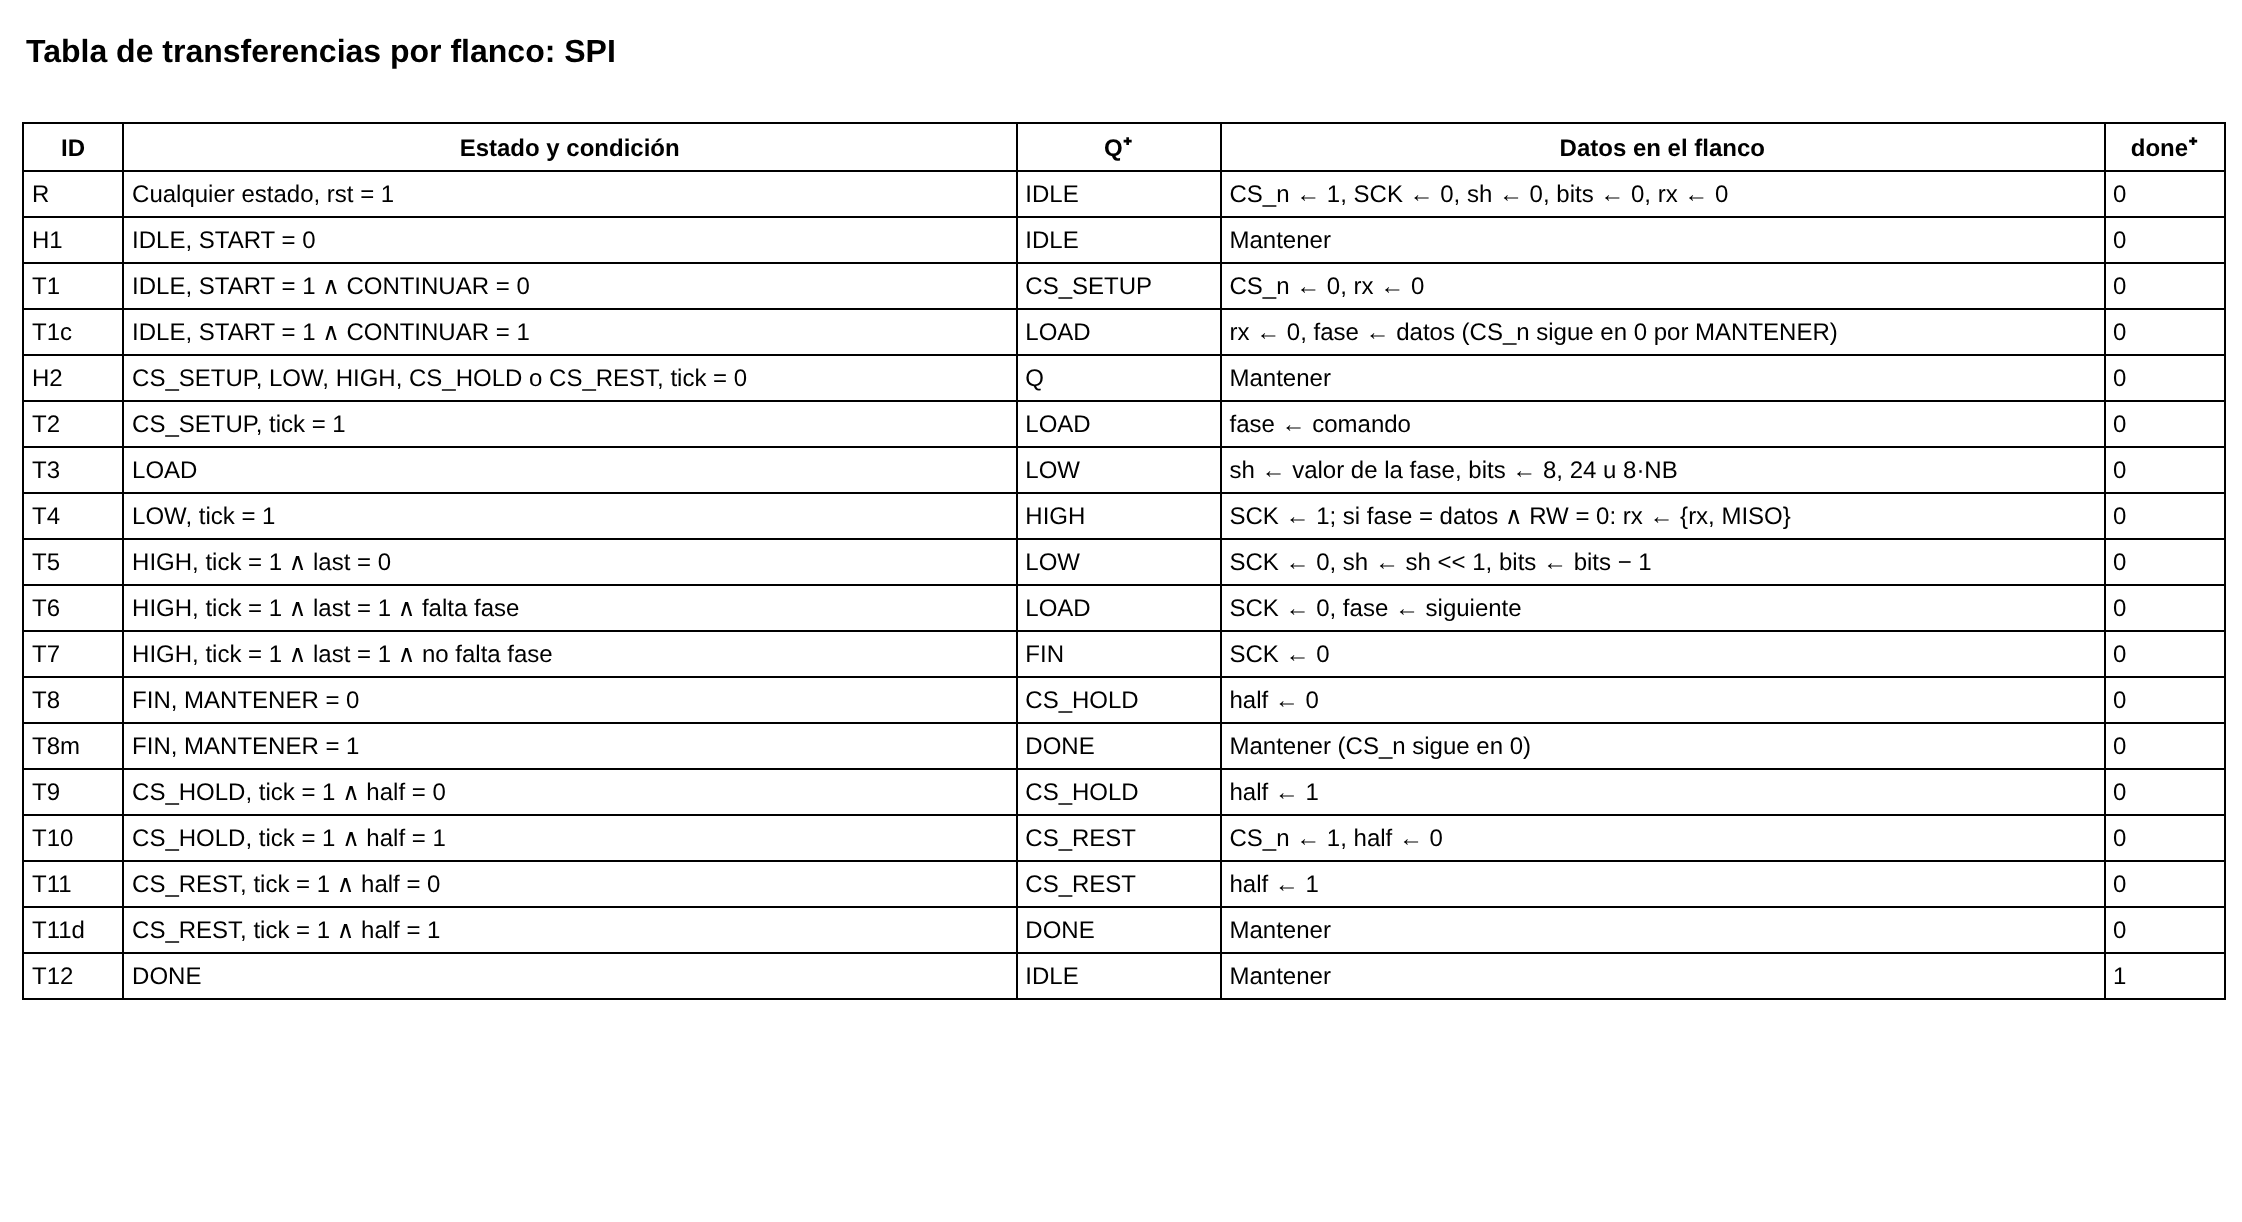

The diagram above was exported from draw.io. Its source (the exported page's mxGraphModel, read from the mxfile embedded in the PNG):
<mxGraphModel dx="1426" dy="791" grid="1" gridSize="10" guides="1" tooltips="1" connect="1" arrows="1" fold="1" page="1" pageScale="1" pageWidth="1200" pageHeight="640" math="0" shadow="0" background="#ffffff">
  <root>
    <mxCell id="UJUWK9mOeT9ifRpjwsCN" />
    <mxCell id="HFB9JVF8IfbBQsGj6fdk" parent="UJUWK9mOeT9ifRpjwsCN" />
    <mxCell id="qDtiubAnSxJF31z7wSVk" value="Tabla de transferencias por flanco: SPI" style="text;html=1;align=left;verticalAlign=middle;whiteSpace=wrap;rounded=0;fontSize=16;fontStyle=1;" vertex="1" parent="HFB9JVF8IfbBQsGj6fdk">
      <mxGeometry x="40" y="10" width="800" height="30" as="geometry" />
    </mxCell>
    <mxCell id="iGotiYRAhoVfOIAWOLy0" value="&lt;table border=&quot;1&quot; cellpadding=&quot;4&quot; style=&quot;border-collapse:collapse;font-size:12px;width:100%&quot;&gt;&lt;tr&gt;&lt;th&gt;ID&lt;/th&gt;&lt;th&gt;Estado y condición&lt;/th&gt;&lt;th&gt;Q⁺&lt;/th&gt;&lt;th&gt;Datos en el flanco&lt;/th&gt;&lt;th&gt;done⁺&lt;/th&gt;&lt;/tr&gt;&lt;tr&gt;&lt;td&gt;R&lt;/td&gt;&lt;td&gt;Cualquier estado, rst = 1&lt;/td&gt;&lt;td&gt;IDLE&lt;/td&gt;&lt;td&gt;CS_n ← 1, SCK ← 0, sh ← 0, bits ← 0, rx ← 0&lt;/td&gt;&lt;td&gt;0&lt;/td&gt;&lt;/tr&gt;&lt;tr&gt;&lt;td&gt;H1&lt;/td&gt;&lt;td&gt;IDLE, START = 0&lt;/td&gt;&lt;td&gt;IDLE&lt;/td&gt;&lt;td&gt;Mantener&lt;/td&gt;&lt;td&gt;0&lt;/td&gt;&lt;/tr&gt;&lt;tr&gt;&lt;td&gt;T1&lt;/td&gt;&lt;td&gt;IDLE, START = 1 ∧ CONTINUAR = 0&lt;/td&gt;&lt;td&gt;CS_SETUP&lt;/td&gt;&lt;td&gt;CS_n ← 0, rx ← 0&lt;/td&gt;&lt;td&gt;0&lt;/td&gt;&lt;/tr&gt;&lt;tr&gt;&lt;td&gt;T1c&lt;/td&gt;&lt;td&gt;IDLE, START = 1 ∧ CONTINUAR = 1&lt;/td&gt;&lt;td&gt;LOAD&lt;/td&gt;&lt;td&gt;rx ← 0, fase ← datos (CS_n sigue en 0 por MANTENER)&lt;/td&gt;&lt;td&gt;0&lt;/td&gt;&lt;/tr&gt;&lt;tr&gt;&lt;td&gt;H2&lt;/td&gt;&lt;td&gt;CS_SETUP, LOW, HIGH, CS_HOLD o CS_REST, tick = 0&lt;/td&gt;&lt;td&gt;Q&lt;/td&gt;&lt;td&gt;Mantener&lt;/td&gt;&lt;td&gt;0&lt;/td&gt;&lt;/tr&gt;&lt;tr&gt;&lt;td&gt;T2&lt;/td&gt;&lt;td&gt;CS_SETUP, tick = 1&lt;/td&gt;&lt;td&gt;LOAD&lt;/td&gt;&lt;td&gt;fase ← comando&lt;/td&gt;&lt;td&gt;0&lt;/td&gt;&lt;/tr&gt;&lt;tr&gt;&lt;td&gt;T3&lt;/td&gt;&lt;td&gt;LOAD&lt;/td&gt;&lt;td&gt;LOW&lt;/td&gt;&lt;td&gt;sh ← valor de la fase, bits ← 8, 24 u 8·NB&lt;/td&gt;&lt;td&gt;0&lt;/td&gt;&lt;/tr&gt;&lt;tr&gt;&lt;td&gt;T4&lt;/td&gt;&lt;td&gt;LOW, tick = 1&lt;/td&gt;&lt;td&gt;HIGH&lt;/td&gt;&lt;td&gt;SCK ← 1; si fase = datos ∧ RW = 0: rx ← {rx, MISO}&lt;/td&gt;&lt;td&gt;0&lt;/td&gt;&lt;/tr&gt;&lt;tr&gt;&lt;td&gt;T5&lt;/td&gt;&lt;td&gt;HIGH, tick = 1 ∧ last = 0&lt;/td&gt;&lt;td&gt;LOW&lt;/td&gt;&lt;td&gt;SCK ← 0, sh ← sh &amp;lt;&amp;lt; 1, bits ← bits − 1&lt;/td&gt;&lt;td&gt;0&lt;/td&gt;&lt;/tr&gt;&lt;tr&gt;&lt;td&gt;T6&lt;/td&gt;&lt;td&gt;HIGH, tick = 1 ∧ last = 1 ∧ falta fase&lt;/td&gt;&lt;td&gt;LOAD&lt;/td&gt;&lt;td&gt;SCK ← 0, fase ← siguiente&lt;/td&gt;&lt;td&gt;0&lt;/td&gt;&lt;/tr&gt;&lt;tr&gt;&lt;td&gt;T7&lt;/td&gt;&lt;td&gt;HIGH, tick = 1 ∧ last = 1 ∧ no falta fase&lt;/td&gt;&lt;td&gt;FIN&lt;/td&gt;&lt;td&gt;SCK ← 0&lt;/td&gt;&lt;td&gt;0&lt;/td&gt;&lt;/tr&gt;&lt;tr&gt;&lt;td&gt;T8&lt;/td&gt;&lt;td&gt;FIN, MANTENER = 0&lt;/td&gt;&lt;td&gt;CS_HOLD&lt;/td&gt;&lt;td&gt;half ← 0&lt;/td&gt;&lt;td&gt;0&lt;/td&gt;&lt;/tr&gt;&lt;tr&gt;&lt;td&gt;T8m&lt;/td&gt;&lt;td&gt;FIN, MANTENER = 1&lt;/td&gt;&lt;td&gt;DONE&lt;/td&gt;&lt;td&gt;Mantener (CS_n sigue en 0)&lt;/td&gt;&lt;td&gt;0&lt;/td&gt;&lt;/tr&gt;&lt;tr&gt;&lt;td&gt;T9&lt;/td&gt;&lt;td&gt;CS_HOLD, tick = 1 ∧ half = 0&lt;/td&gt;&lt;td&gt;CS_HOLD&lt;/td&gt;&lt;td&gt;half ← 1&lt;/td&gt;&lt;td&gt;0&lt;/td&gt;&lt;/tr&gt;&lt;tr&gt;&lt;td&gt;T10&lt;/td&gt;&lt;td&gt;CS_HOLD, tick = 1 ∧ half = 1&lt;/td&gt;&lt;td&gt;CS_REST&lt;/td&gt;&lt;td&gt;CS_n ← 1, half ← 0&lt;/td&gt;&lt;td&gt;0&lt;/td&gt;&lt;/tr&gt;&lt;tr&gt;&lt;td&gt;T11&lt;/td&gt;&lt;td&gt;CS_REST, tick = 1 ∧ half = 0&lt;/td&gt;&lt;td&gt;CS_REST&lt;/td&gt;&lt;td&gt;half ← 1&lt;/td&gt;&lt;td&gt;0&lt;/td&gt;&lt;/tr&gt;&lt;tr&gt;&lt;td&gt;T11d&lt;/td&gt;&lt;td&gt;CS_REST, tick = 1 ∧ half = 1&lt;/td&gt;&lt;td&gt;DONE&lt;/td&gt;&lt;td&gt;Mantener&lt;/td&gt;&lt;td&gt;0&lt;/td&gt;&lt;/tr&gt;&lt;tr&gt;&lt;td&gt;T12&lt;/td&gt;&lt;td&gt;DONE&lt;/td&gt;&lt;td&gt;IDLE&lt;/td&gt;&lt;td&gt;Mantener&lt;/td&gt;&lt;td&gt;1&lt;/td&gt;&lt;/tr&gt;&lt;/table&gt;" style="text;html=1;whiteSpace=wrap;overflow=fill;align=left;verticalAlign=top;" vertex="1" parent="HFB9JVF8IfbBQsGj6fdk">
      <mxGeometry x="40" y="60" width="1100" height="540" as="geometry" />
    </mxCell>
  </root>
</mxGraphModel>